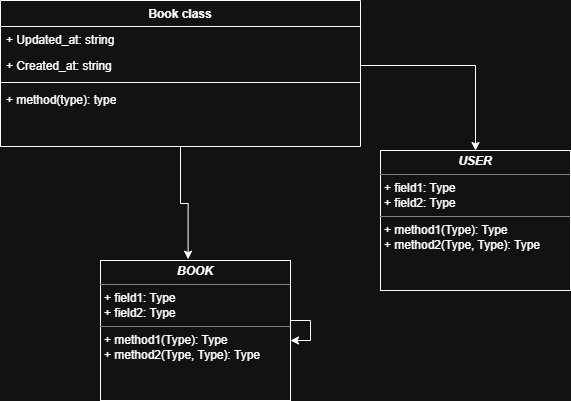

The diagram above was exported from draw.io. Its source (the exported page's mxGraphModel, read from the mxfile embedded in the PNG):
<mxGraphModel dx="1880" dy="623" grid="1" gridSize="10" guides="1" tooltips="1" connect="1" arrows="1" fold="1" page="1" pageScale="1" pageWidth="850" pageHeight="1100" math="0" shadow="0">
  <root>
    <mxCell id="0" />
    <mxCell id="1" parent="0" />
    <mxCell id="OnasPtg7rTZQeXuSF6W8-9" parent="1" style="swimlane;fontStyle=1;align=center;verticalAlign=top;childLayout=stackLayout;horizontal=1;startSize=26;horizontalStack=0;resizeParent=1;resizeParentMax=0;resizeLast=0;collapsible=1;marginBottom=0;whiteSpace=wrap;html=1;" value="Book class" vertex="1">
      <mxGeometry height="146" width="360" x="-50" y="100" as="geometry" />
    </mxCell>
    <mxCell id="OnasPtg7rTZQeXuSF6W8-10" parent="OnasPtg7rTZQeXuSF6W8-9" style="text;strokeColor=none;fillColor=none;align=left;verticalAlign=top;spacingLeft=4;spacingRight=4;overflow=hidden;rotatable=0;points=[[0,0.5],[1,0.5]];portConstraint=eastwest;whiteSpace=wrap;html=1;" value="+ Updated_at: string&lt;div&gt;&lt;br&gt;&lt;/div&gt;&lt;div&gt;&lt;br&gt;&lt;/div&gt;" vertex="1">
      <mxGeometry height="26" width="360" y="26" as="geometry" />
    </mxCell>
    <mxCell id="OnasPtg7rTZQeXuSF6W8-13" parent="OnasPtg7rTZQeXuSF6W8-9" style="text;strokeColor=none;fillColor=none;align=left;verticalAlign=top;spacingLeft=4;spacingRight=4;overflow=hidden;rotatable=0;points=[[0,0.5],[1,0.5]];portConstraint=eastwest;whiteSpace=wrap;html=1;" value="+ Created_at: string&lt;div&gt;&lt;br&gt;&lt;/div&gt;&lt;div&gt;&lt;br&gt;&lt;/div&gt;" vertex="1">
      <mxGeometry height="26" width="360" y="52" as="geometry" />
    </mxCell>
    <mxCell id="OnasPtg7rTZQeXuSF6W8-11" parent="OnasPtg7rTZQeXuSF6W8-9" style="line;strokeWidth=1;fillColor=none;align=left;verticalAlign=middle;spacingTop=-1;spacingLeft=3;spacingRight=3;rotatable=0;labelPosition=right;points=[];portConstraint=eastwest;strokeColor=inherit;" value="" vertex="1">
      <mxGeometry height="8" width="360" y="78" as="geometry" />
    </mxCell>
    <mxCell id="OnasPtg7rTZQeXuSF6W8-12" parent="OnasPtg7rTZQeXuSF6W8-9" style="text;strokeColor=none;fillColor=none;align=left;verticalAlign=top;spacingLeft=4;spacingRight=4;overflow=hidden;rotatable=0;points=[[0,0.5],[1,0.5]];portConstraint=eastwest;whiteSpace=wrap;html=1;" value="+ method(type): type" vertex="1">
      <mxGeometry height="60" width="360" y="86" as="geometry" />
    </mxCell>
    <mxCell id="OnasPtg7rTZQeXuSF6W8-14" parent="1" style="verticalAlign=top;align=left;overflow=fill;html=1;whiteSpace=wrap;" value="&lt;p style=&quot;margin:0px;margin-top:4px;text-align:center;&quot;&gt;&lt;i&gt;&lt;b&gt;USER&lt;/b&gt;&lt;/i&gt;&lt;/p&gt;&lt;hr size=&quot;1&quot; style=&quot;border-style:solid;&quot;&gt;&lt;p style=&quot;margin:0px;margin-left:4px;&quot;&gt;+ field1: Type&lt;br&gt;+ field2: Type&lt;/p&gt;&lt;hr size=&quot;1&quot; style=&quot;border-style:solid;&quot;&gt;&lt;p style=&quot;margin:0px;margin-left:4px;&quot;&gt;+ method1(Type): Type&lt;br&gt;+ method2(Type, Type): Type&lt;/p&gt;" vertex="1">
      <mxGeometry height="140" width="190" x="330" y="250" as="geometry" />
    </mxCell>
    <mxCell id="OnasPtg7rTZQeXuSF6W8-15" parent="1" style="verticalAlign=top;align=left;overflow=fill;html=1;whiteSpace=wrap;" value="&lt;p style=&quot;margin:0px;margin-top:4px;text-align:center;&quot;&gt;&lt;i&gt;&lt;b&gt;BOOK&lt;/b&gt;&lt;/i&gt;&lt;/p&gt;&lt;hr size=&quot;1&quot; style=&quot;border-style:solid;&quot;&gt;&lt;p style=&quot;margin:0px;margin-left:4px;&quot;&gt;+ field1: Type&lt;br&gt;+ field2: Type&lt;/p&gt;&lt;hr size=&quot;1&quot; style=&quot;border-style:solid;&quot;&gt;&lt;p style=&quot;margin:0px;margin-left:4px;&quot;&gt;+ method1(Type): Type&lt;br&gt;+ method2(Type, Type): Type&lt;/p&gt;" vertex="1">
      <mxGeometry height="140" width="190" x="50" y="360" as="geometry" />
    </mxCell>
    <mxCell id="OnasPtg7rTZQeXuSF6W8-16" edge="1" parent="1" source="OnasPtg7rTZQeXuSF6W8-15" style="edgeStyle=orthogonalEdgeStyle;rounded=0;orthogonalLoop=1;jettySize=auto;html=1;" target="OnasPtg7rTZQeXuSF6W8-15">
      <mxGeometry relative="1" as="geometry" />
    </mxCell>
    <mxCell id="OnasPtg7rTZQeXuSF6W8-17" edge="1" parent="1" source="OnasPtg7rTZQeXuSF6W8-9" style="edgeStyle=orthogonalEdgeStyle;rounded=0;orthogonalLoop=1;jettySize=auto;html=1;entryX=0.461;entryY=-0.009;entryDx=0;entryDy=0;entryPerimeter=0;" target="OnasPtg7rTZQeXuSF6W8-15">
      <mxGeometry relative="1" as="geometry" />
    </mxCell>
    <mxCell id="OnasPtg7rTZQeXuSF6W8-18" edge="1" parent="1" source="OnasPtg7rTZQeXuSF6W8-13" style="edgeStyle=orthogonalEdgeStyle;rounded=0;orthogonalLoop=1;jettySize=auto;html=1;entryX=0.5;entryY=0;entryDx=0;entryDy=0;" target="OnasPtg7rTZQeXuSF6W8-14">
      <mxGeometry relative="1" as="geometry" />
    </mxCell>
  </root>
</mxGraphModel>